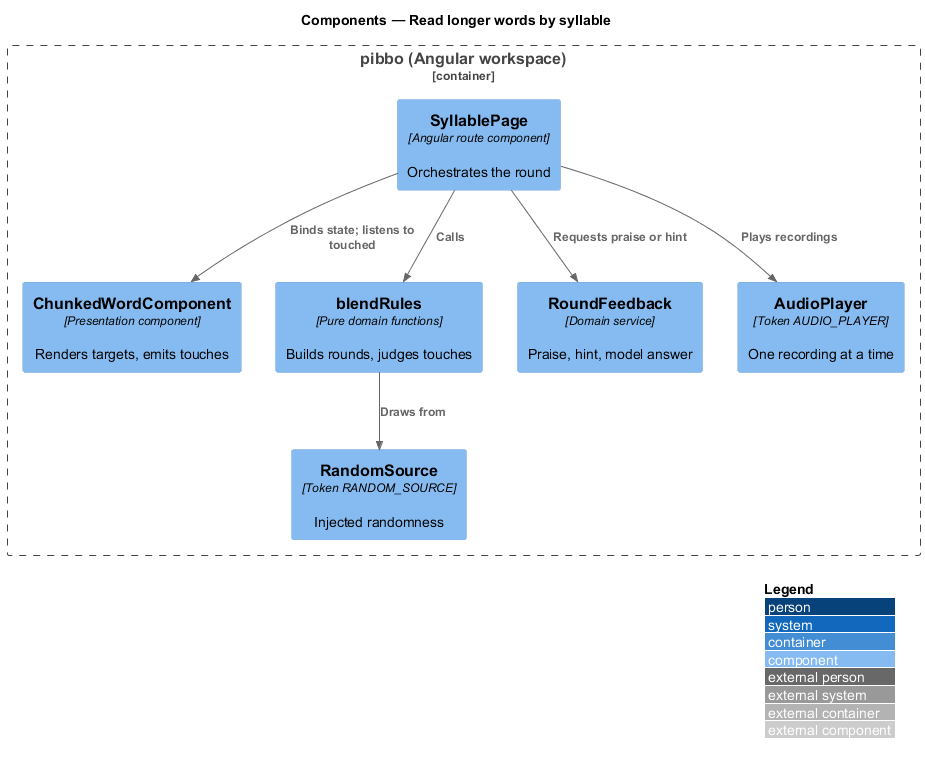

The diagram above was rendered by PlantUML. Its source (embedded in the PNG):
@startuml
!include <C4/C4_Component>
LAYOUT_WITH_LEGEND()
title Components — Read longer words by syllable
Container_Boundary(b, "pibbo (Angular workspace)") {
  Component(page, "SyllablePage", "Angular route component", "Orchestrates the round")
  Component(view, "ChunkedWordComponent", "Presentation component", "Renders targets, emits touches")
  Component(rules, "blendRules", "Pure domain functions", "Builds rounds, judges touches")
  Component(fb, "RoundFeedback", "Domain service", "Praise, hint, model answer")
  Component(audio, "AudioPlayer", "Token AUDIO_PLAYER", "One recording at a time")
  Component(rnd, "RandomSource", "Token RANDOM_SOURCE", "Injected randomness")
}
Rel(page, view, "Binds state; listens to touched")
Rel(page, rules, "Calls")
Rel(rules, rnd, "Draws from")
Rel(page, audio, "Plays recordings")
Rel(page, fb, "Requests praise or hint")
@enduml